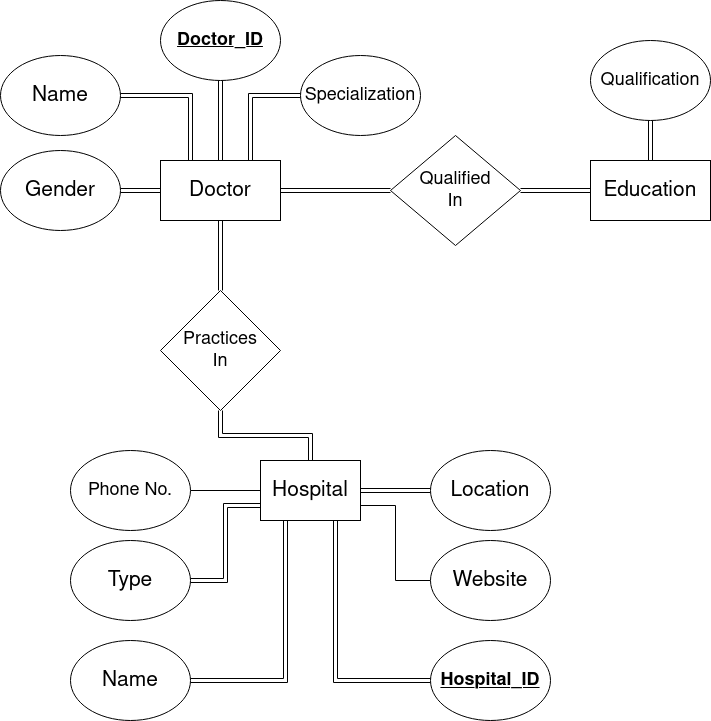

The diagram above was exported from draw.io. Its source (the exported page's mxGraphModel, read from the mxfile embedded in the PNG):
<mxGraphModel dx="1718" dy="454" grid="1" gridSize="10" guides="1" tooltips="1" connect="1" arrows="1" fold="1" page="1" pageScale="1" pageWidth="850" pageHeight="1100" math="0" shadow="0">
  <root>
    <mxCell id="0" />
    <mxCell id="1" parent="0" />
    <mxCell id="qUf2hzk51wOvBfaYsFrn-14" style="edgeStyle=orthogonalEdgeStyle;shape=link;rounded=0;orthogonalLoop=1;jettySize=auto;html=1;entryX=0;entryY=0.5;entryDx=0;entryDy=0;endArrow=none;endFill=0;" parent="1" source="qUf2hzk51wOvBfaYsFrn-1" target="qUf2hzk51wOvBfaYsFrn-13" edge="1">
      <mxGeometry relative="1" as="geometry" />
    </mxCell>
    <mxCell id="qUf2hzk51wOvBfaYsFrn-28" style="edgeStyle=orthogonalEdgeStyle;rounded=0;orthogonalLoop=1;jettySize=auto;html=1;endArrow=none;endFill=0;shape=link;" parent="1" source="qUf2hzk51wOvBfaYsFrn-1" target="qUf2hzk51wOvBfaYsFrn-17" edge="1">
      <mxGeometry relative="1" as="geometry" />
    </mxCell>
    <mxCell id="qUf2hzk51wOvBfaYsFrn-31" style="edgeStyle=orthogonalEdgeStyle;shape=link;rounded=0;orthogonalLoop=1;jettySize=auto;html=1;exitX=0.25;exitY=0;exitDx=0;exitDy=0;entryX=1;entryY=0.5;entryDx=0;entryDy=0;endArrow=none;endFill=0;" parent="1" source="qUf2hzk51wOvBfaYsFrn-1" target="qUf2hzk51wOvBfaYsFrn-2" edge="1">
      <mxGeometry relative="1" as="geometry" />
    </mxCell>
    <mxCell id="aDgKzdJbYjp73AF4PrSy-5" style="edgeStyle=orthogonalEdgeStyle;shape=link;rounded=0;orthogonalLoop=1;jettySize=auto;html=1;exitX=0.75;exitY=0;exitDx=0;exitDy=0;entryX=0;entryY=0.5;entryDx=0;entryDy=0;" edge="1" parent="1" source="qUf2hzk51wOvBfaYsFrn-1" target="qUf2hzk51wOvBfaYsFrn-5">
      <mxGeometry relative="1" as="geometry" />
    </mxCell>
    <mxCell id="aDgKzdJbYjp73AF4PrSy-7" style="edgeStyle=orthogonalEdgeStyle;shape=link;rounded=0;orthogonalLoop=1;jettySize=auto;html=1;exitX=0.5;exitY=0;exitDx=0;exitDy=0;entryX=0.5;entryY=1;entryDx=0;entryDy=0;" edge="1" parent="1" source="qUf2hzk51wOvBfaYsFrn-1" target="aDgKzdJbYjp73AF4PrSy-6">
      <mxGeometry relative="1" as="geometry" />
    </mxCell>
    <mxCell id="qUf2hzk51wOvBfaYsFrn-1" value="&lt;font style=&quot;font-size: 21px&quot;&gt;Doctor&lt;/font&gt;" style="rounded=0;whiteSpace=wrap;html=1;" parent="1" vertex="1">
      <mxGeometry x="120" y="160" width="120" height="60" as="geometry" />
    </mxCell>
    <mxCell id="qUf2hzk51wOvBfaYsFrn-2" value="&lt;font style=&quot;font-size: 21px&quot;&gt;Name&lt;/font&gt;" style="ellipse;whiteSpace=wrap;html=1;" parent="1" vertex="1">
      <mxGeometry x="-40" y="55" width="120" height="80" as="geometry" />
    </mxCell>
    <mxCell id="qUf2hzk51wOvBfaYsFrn-5" value="&lt;font style=&quot;font-size: 18px&quot;&gt;Specialization&lt;/font&gt;" style="ellipse;whiteSpace=wrap;html=1;" parent="1" vertex="1">
      <mxGeometry x="260" y="55" width="120" height="80" as="geometry" />
    </mxCell>
    <mxCell id="qUf2hzk51wOvBfaYsFrn-9" value="&lt;font style=&quot;font-size: 21px&quot;&gt;Education&lt;/font&gt;" style="rounded=0;whiteSpace=wrap;html=1;" parent="1" vertex="1">
      <mxGeometry x="550" y="160" width="120" height="60" as="geometry" />
    </mxCell>
    <mxCell id="qUf2hzk51wOvBfaYsFrn-12" style="edgeStyle=orthogonalEdgeStyle;shape=link;rounded=0;orthogonalLoop=1;jettySize=auto;html=1;exitX=0.5;exitY=1;exitDx=0;exitDy=0;entryX=0.5;entryY=0;entryDx=0;entryDy=0;endArrow=none;endFill=0;" parent="1" source="qUf2hzk51wOvBfaYsFrn-11" target="qUf2hzk51wOvBfaYsFrn-9" edge="1">
      <mxGeometry relative="1" as="geometry" />
    </mxCell>
    <mxCell id="qUf2hzk51wOvBfaYsFrn-11" value="&lt;font style=&quot;font-size: 18px&quot;&gt;Qualification&lt;/font&gt;" style="ellipse;whiteSpace=wrap;html=1;" parent="1" vertex="1">
      <mxGeometry x="550" y="40" width="120" height="80" as="geometry" />
    </mxCell>
    <mxCell id="qUf2hzk51wOvBfaYsFrn-15" style="edgeStyle=orthogonalEdgeStyle;shape=link;rounded=0;orthogonalLoop=1;jettySize=auto;html=1;entryX=0;entryY=0.5;entryDx=0;entryDy=0;endArrow=none;endFill=0;" parent="1" source="qUf2hzk51wOvBfaYsFrn-13" target="qUf2hzk51wOvBfaYsFrn-9" edge="1">
      <mxGeometry relative="1" as="geometry" />
    </mxCell>
    <mxCell id="qUf2hzk51wOvBfaYsFrn-13" value="&lt;div style=&quot;font-size: 18px&quot;&gt;&lt;font style=&quot;font-size: 18px&quot;&gt;Qualified&lt;/font&gt;&lt;/div&gt;&lt;div style=&quot;font-size: 18px&quot;&gt;&lt;font style=&quot;font-size: 18px&quot;&gt;In&lt;/font&gt;&lt;br&gt;&lt;/div&gt;" style="rhombus;whiteSpace=wrap;html=1;" parent="1" vertex="1">
      <mxGeometry x="350" y="135" width="130" height="110" as="geometry" />
    </mxCell>
    <mxCell id="qUf2hzk51wOvBfaYsFrn-17" value="&lt;div style=&quot;font-size: 18px&quot;&gt;&lt;font style=&quot;font-size: 18px&quot;&gt;Practices&lt;/font&gt;&lt;/div&gt;&lt;div style=&quot;font-size: 18px&quot;&gt;&lt;font style=&quot;font-size: 18px&quot;&gt;In&lt;/font&gt;&lt;br&gt;&lt;/div&gt;" style="rhombus;whiteSpace=wrap;html=1;" parent="1" vertex="1">
      <mxGeometry x="120" y="290" width="120" height="120" as="geometry" />
    </mxCell>
    <mxCell id="qUf2hzk51wOvBfaYsFrn-20" style="edgeStyle=orthogonalEdgeStyle;rounded=0;orthogonalLoop=1;jettySize=auto;html=1;entryX=1;entryY=0.5;entryDx=0;entryDy=0;endArrow=none;endFill=0;" parent="1" source="qUf2hzk51wOvBfaYsFrn-18" target="qUf2hzk51wOvBfaYsFrn-19" edge="1">
      <mxGeometry relative="1" as="geometry" />
    </mxCell>
    <mxCell id="qUf2hzk51wOvBfaYsFrn-29" style="edgeStyle=orthogonalEdgeStyle;shape=link;rounded=0;orthogonalLoop=1;jettySize=auto;html=1;entryX=0.5;entryY=1;entryDx=0;entryDy=0;endArrow=none;endFill=0;" parent="1" source="qUf2hzk51wOvBfaYsFrn-18" target="qUf2hzk51wOvBfaYsFrn-17" edge="1">
      <mxGeometry relative="1" as="geometry" />
    </mxCell>
    <mxCell id="aDgKzdJbYjp73AF4PrSy-2" style="edgeStyle=orthogonalEdgeStyle;rounded=0;orthogonalLoop=1;jettySize=auto;html=1;exitX=0.25;exitY=1;exitDx=0;exitDy=0;entryX=1;entryY=0.5;entryDx=0;entryDy=0;shape=link;" edge="1" parent="1" source="qUf2hzk51wOvBfaYsFrn-18" target="aDgKzdJbYjp73AF4PrSy-1">
      <mxGeometry relative="1" as="geometry" />
    </mxCell>
    <mxCell id="aDgKzdJbYjp73AF4PrSy-4" style="edgeStyle=orthogonalEdgeStyle;shape=link;rounded=0;orthogonalLoop=1;jettySize=auto;html=1;exitX=0.75;exitY=1;exitDx=0;exitDy=0;entryX=0;entryY=0.5;entryDx=0;entryDy=0;" edge="1" parent="1" source="qUf2hzk51wOvBfaYsFrn-18" target="aDgKzdJbYjp73AF4PrSy-3">
      <mxGeometry relative="1" as="geometry" />
    </mxCell>
    <mxCell id="qUf2hzk51wOvBfaYsFrn-18" value="&lt;font style=&quot;font-size: 21px&quot;&gt;Hospital&lt;/font&gt;" style="rounded=0;whiteSpace=wrap;html=1;" parent="1" vertex="1">
      <mxGeometry x="220" y="460" width="100" height="60" as="geometry" />
    </mxCell>
    <mxCell id="qUf2hzk51wOvBfaYsFrn-19" value="&lt;font style=&quot;font-size: 18px&quot;&gt;Phone No.&lt;/font&gt;" style="ellipse;whiteSpace=wrap;html=1;" parent="1" vertex="1">
      <mxGeometry x="30" y="450" width="120" height="80" as="geometry" />
    </mxCell>
    <mxCell id="qUf2hzk51wOvBfaYsFrn-22" style="edgeStyle=orthogonalEdgeStyle;rounded=0;orthogonalLoop=1;jettySize=auto;html=1;entryX=1;entryY=0.5;entryDx=0;entryDy=0;endArrow=none;endFill=0;shape=link;" parent="1" source="qUf2hzk51wOvBfaYsFrn-21" target="qUf2hzk51wOvBfaYsFrn-18" edge="1">
      <mxGeometry relative="1" as="geometry" />
    </mxCell>
    <mxCell id="qUf2hzk51wOvBfaYsFrn-21" value="&lt;font style=&quot;font-size: 21px&quot;&gt;Location&lt;/font&gt;" style="ellipse;whiteSpace=wrap;html=1;" parent="1" vertex="1">
      <mxGeometry x="390" y="450" width="120" height="80" as="geometry" />
    </mxCell>
    <mxCell id="qUf2hzk51wOvBfaYsFrn-24" style="edgeStyle=orthogonalEdgeStyle;rounded=0;orthogonalLoop=1;jettySize=auto;html=1;endArrow=none;endFill=0;entryX=0;entryY=0.75;entryDx=0;entryDy=0;shape=link;" parent="1" source="qUf2hzk51wOvBfaYsFrn-23" target="qUf2hzk51wOvBfaYsFrn-18" edge="1">
      <mxGeometry relative="1" as="geometry">
        <mxPoint x="230" y="530" as="targetPoint" />
      </mxGeometry>
    </mxCell>
    <mxCell id="qUf2hzk51wOvBfaYsFrn-23" value="&lt;font style=&quot;font-size: 21px&quot;&gt;Type&lt;/font&gt;" style="ellipse;whiteSpace=wrap;html=1;" parent="1" vertex="1">
      <mxGeometry x="30" y="540" width="120" height="80" as="geometry" />
    </mxCell>
    <mxCell id="qUf2hzk51wOvBfaYsFrn-27" style="edgeStyle=orthogonalEdgeStyle;rounded=0;orthogonalLoop=1;jettySize=auto;html=1;entryX=1;entryY=0.75;entryDx=0;entryDy=0;endArrow=none;endFill=0;" parent="1" source="qUf2hzk51wOvBfaYsFrn-25" target="qUf2hzk51wOvBfaYsFrn-18" edge="1">
      <mxGeometry relative="1" as="geometry" />
    </mxCell>
    <mxCell id="qUf2hzk51wOvBfaYsFrn-25" value="&lt;font style=&quot;font-size: 21px&quot;&gt;Website&lt;/font&gt;" style="ellipse;whiteSpace=wrap;html=1;" parent="1" vertex="1">
      <mxGeometry x="390" y="540" width="120" height="80" as="geometry" />
    </mxCell>
    <mxCell id="NwuDm7zTsRq2FqZCr9DD-2" style="edgeStyle=orthogonalEdgeStyle;rounded=0;orthogonalLoop=1;jettySize=auto;html=1;entryX=0;entryY=0.5;entryDx=0;entryDy=0;shape=link;" parent="1" source="NwuDm7zTsRq2FqZCr9DD-1" target="qUf2hzk51wOvBfaYsFrn-1" edge="1">
      <mxGeometry relative="1" as="geometry" />
    </mxCell>
    <mxCell id="NwuDm7zTsRq2FqZCr9DD-1" value="&lt;font style=&quot;font-size: 21px&quot;&gt;&lt;span&gt;Gender&lt;/span&gt;&lt;/font&gt;" style="ellipse;whiteSpace=wrap;html=1;" parent="1" vertex="1">
      <mxGeometry x="-40" y="150" width="120" height="80" as="geometry" />
    </mxCell>
    <mxCell id="aDgKzdJbYjp73AF4PrSy-1" value="&lt;font style=&quot;font-size: 21px&quot;&gt;Name&lt;/font&gt;" style="ellipse;whiteSpace=wrap;html=1;" vertex="1" parent="1">
      <mxGeometry x="30" y="640" width="120" height="80" as="geometry" />
    </mxCell>
    <mxCell id="aDgKzdJbYjp73AF4PrSy-3" value="&lt;u&gt;&lt;b&gt;&lt;font style=&quot;font-size: 18px&quot;&gt;Hospital_ID&lt;/font&gt;&lt;/b&gt;&lt;/u&gt;" style="ellipse;whiteSpace=wrap;html=1;" vertex="1" parent="1">
      <mxGeometry x="390" y="640" width="120" height="80" as="geometry" />
    </mxCell>
    <mxCell id="aDgKzdJbYjp73AF4PrSy-6" value="&lt;font size=&quot;1&quot;&gt;&lt;u&gt;&lt;b style=&quot;font-size: 18px&quot;&gt;Doctor_ID&lt;/b&gt;&lt;/u&gt;&lt;/font&gt;" style="ellipse;whiteSpace=wrap;html=1;" vertex="1" parent="1">
      <mxGeometry x="120" width="120" height="80" as="geometry" />
    </mxCell>
  </root>
</mxGraphModel>